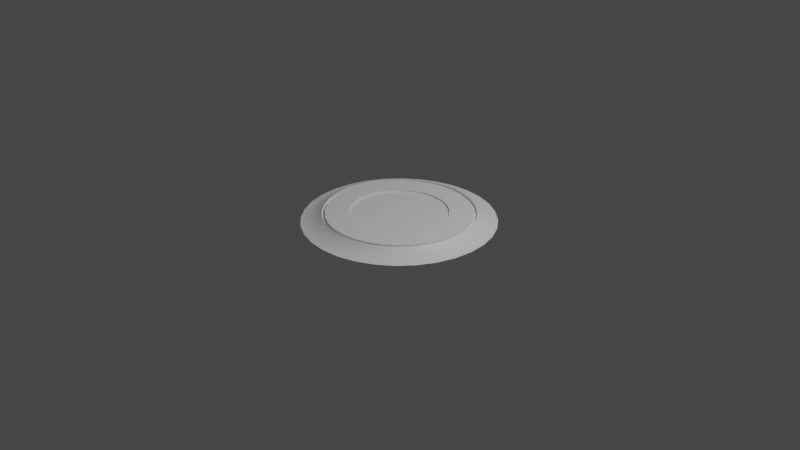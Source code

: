 # Source: target.blend  (saved by Blender 3.3.6; exported with 4.5.12 LTS)
import bpy
from mathutils import Matrix  # noqa: F401  (used for matrix-valued properties, if any)

bpy.ops.wm.read_factory_settings(use_empty=True)
scene = bpy.context.scene
scene.name = 'Scene'

# ---- collections
col_collection = bpy.data.collections.new('Collection'); scene.collection.children.link(col_collection)

# ---- materials (node trees are filled in below, after node groups)
mat_target_accent = bpy.data.materials.new('target accent')
mat_target_accent.use_transparent_shadow = False
mat_target_body = bpy.data.materials.new('target body')
mat_target_body.use_transparent_shadow = False

# ---- node groups
ng_auto_smooth = bpy.data.node_groups.new('Auto Smooth', 'GeometryNodeTree')
_s = ng_auto_smooth.interface.new_socket(name='Geometry', in_out='OUTPUT', socket_type='NodeSocketGeometry')
_s = ng_auto_smooth.interface.new_socket(name='Geometry', in_out='INPUT', socket_type='NodeSocketGeometry')
_s = ng_auto_smooth.interface.new_socket(name='Angle', in_out='INPUT', socket_type='NodeSocketFloat')
_s.subtype = 'ANGLE'
_s.min_value = 0.0
_s.max_value = 3.142
ng_auto_smooth.is_modifier = True
_N = ng_auto_smooth.nodes; _L = ng_auto_smooth.links
n0 = _N.new('NodeGroupOutput'); n0.name = 'Group Output'; n0.location = (480, -100)
n1 = _N.new('NodeGroupInput'); n1.name = 'Group Input'; n1.location = (-420, -300)
n2 = _N.new('NodeGroupInput'); n2.name = 'Group Input.001'; n2.location = (-60, -100)
n3 = _N.new('GeometryNodeSetShadeSmooth'); n3.name = 'Set Shade Smooth'; n3.location = (120, -100)
n3.domain = 'EDGE'
n4 = _N.new('GeometryNodeSetShadeSmooth'); n4.name = 'Set Shade Smooth.001'; n4.location = (300, -100)
n5 = _N.new('GeometryNodeInputMeshEdgeAngle'); n5.name = 'Edge Angle'; n5.location = (-420, -220)
n6 = _N.new('GeometryNodeInputEdgeSmooth'); n6.name = 'Is Edge Smooth'; n6.location = (-60, -160)
n7 = _N.new('GeometryNodeInputShadeSmooth'); n7.name = 'Is Face Smooth'; n7.location = (-240, -340)
n8 = _N.new('FunctionNodeBooleanMath'); n8.name = 'Boolean Math'; n8.location = (-60, -220)
n9 = _N.new('FunctionNodeCompare'); n9.name = 'Compare'; n9.location = (-240, -180)
n9.operation = 'LESS_EQUAL'
_L.new(n5.outputs[0], n9.inputs[0])
_L.new(n4.outputs[0], n0.inputs[0])
_L.new(n1.outputs[1], n9.inputs[1])
_L.new(n9.outputs[0], n8.inputs[0])
_L.new(n7.outputs[0], n8.inputs[1])
_L.new(n2.outputs[0], n3.inputs[0])
_L.new(n6.outputs[0], n3.inputs[1])
_L.new(n3.outputs[0], n4.inputs[0])
_L.new(n8.outputs[0], n3.inputs[2])
n0.is_active_output = True

# ---- material node trees
mat_target_accent.use_nodes = True; mat_target_accent.node_tree.nodes.clear()
_N = mat_target_accent.node_tree.nodes; _L = mat_target_accent.node_tree.links
n0 = _N.new('ShaderNodeBsdfPrincipled'); n0.name = 'Principled BSDF'; n0.location = (10, 300)
n0.distribution = 'GGX'
n0.subsurface_method = 'RANDOM_WALK_SKIN'
n0.inputs[3].default_value = 1.45
n0.inputs[27].default_value = (0.0, 0.0, 0.0, 1.0)
n0.inputs[28].default_value = 1.0
n1 = _N.new('ShaderNodeOutputMaterial'); n1.name = 'Material Output'; n1.location = (300, 300)
_L.new(n0.outputs[0], n1.inputs[0])
n1.is_active_output = True
mat_target_body.use_nodes = True; mat_target_body.node_tree.nodes.clear()
_N = mat_target_body.node_tree.nodes; _L = mat_target_body.node_tree.links
n0 = _N.new('ShaderNodeBsdfPrincipled'); n0.name = 'Principled BSDF'; n0.location = (10, 300)
n0.distribution = 'GGX'
n0.subsurface_method = 'RANDOM_WALK_SKIN'
n0.inputs[3].default_value = 1.45
n0.inputs[27].default_value = (0.0, 0.0, 0.0, 1.0)
n0.inputs[28].default_value = 1.0
n1 = _N.new('ShaderNodeOutputMaterial'); n1.name = 'Material Output'; n1.location = (300, 300)
_L.new(n0.outputs[0], n1.inputs[0])
n1.is_active_output = True

# ---- world
world_world = bpy.data.worlds.new('World'); scene.world = world_world
world_world.use_nodes = True; world_world.node_tree.nodes.clear()
_N = world_world.node_tree.nodes; _L = world_world.node_tree.links
n0 = _N.new('ShaderNodeOutputWorld'); n0.name = 'World Output'; n0.location = (300, 300)
n1 = _N.new('ShaderNodeBackground'); n1.name = 'Background'; n1.location = (10, 300)
n1.inputs[0].default_value = (0.05088, 0.05088, 0.05088, 1.0)
_L.new(n1.outputs[0], n0.inputs[0])
n0.is_active_output = True
world_world.color = (0.05088, 0.05088, 0.05088)
world_world.use_sun_shadow = False
world_world.sun_shadow_jitter_overblur = 0.0

# ---- cameras
cam_camera = bpy.data.cameras.new('Camera')
cam_camera.clip_end = 100.0
cam_camera.ortho_scale = 7.314

# ---- lights
light_light = bpy.data.lights.new('Light', 'POINT')
light_light.transmission_factor = 0.0
light_light.energy = 1000.0
light_light.shadow_soft_size = 0.1
light_light.shadow_maximum_resolution = 0.006
light_light.use_absolute_resolution = True

# ---- meshes
me_circle_001 = bpy.data.meshes.new('Circle.001')
me_circle_001.from_pydata([(0.0, 1.0, 0.0), (-0.1951, 0.9808, 0.0), (-0.3827, 0.9239, 0.0), (-0.5556, 0.8315, 0.0), (-0.7071, 0.7071, 0.0), (-0.8315, 0.5556, 0.0), (-0.9239, 0.3827, 0.0), (-0.9808, 0.1951, 0.0), (-1.0, 0.0, 0.0), (-0.9808, -0.1951, 0.0), (-0.9239, -0.3827, 0.0), (-0.8315, -0.5556, 0.0), (-0.7071, -0.7071, 0.0), (-0.5556, -0.8315, 0.0), (-0.3827, -0.9239, 0.0), (-0.1951, -0.9808, 0.0), (0.0, -1.0, 0.0), (0.1951, -0.9808, 0.0), (0.3827, -0.9239, 0.0), (0.5556, -0.8315, 0.0), (0.7071, -0.7071, 0.0), (0.8315, -0.5556, 0.0), (0.9239, -0.3827, 0.0), (0.9808, -0.1951, 0.0), (1.0, 0.0, 0.0), (0.9808, 0.1951, 0.0), (0.9239, 0.3827, 0.0), (0.8315, 0.5556, 0.0), (0.7071, 0.7071, 0.0), (0.5556, 0.8315, 0.0), (0.3827, 0.9239, 0.0), (0.1951, 0.9808, 0.0), (-2.588e-09, 0.7862, 0.08767), (-0.1534, 0.7711, 0.08767), (-0.3009, 0.7264, 0.08767), (-0.4368, 0.6537, 0.08767), (-0.5559, 0.5559, 0.08767), (-0.6537, 0.4368, 0.08767), (-0.7264, 0.3009, 0.08767), (-0.7711, 0.1534, 0.08767), (-0.7862, 3.185e-09, 0.08767), (-0.7711, -0.1534, 0.08767), (-0.7264, -0.3009, 0.08767), (-0.6537, -0.4368, 0.08767), (-0.5559, -0.5559, 0.08767), (-0.4368, -0.6537, 0.08767), (-0.3009, -0.7264, 0.08767), (-0.1534, -0.7711, 0.08767), (-2.588e-09, -0.7862, 0.08767), (0.1534, -0.7711, 0.08767), (0.3009, -0.7264, 0.08767), (0.4368, -0.6537, 0.08767), (0.5559, -0.5559, 0.08767), (0.6537, -0.4368, 0.08767), (0.7264, -0.3009, 0.08767), (0.7711, -0.1534, 0.08767), (0.7862, 3.185e-09, 0.08767), (0.7711, 0.1534, 0.08767), (0.7264, 0.3009, 0.08767), (0.6537, 0.4368, 0.08767), (0.5559, 0.5559, 0.08767), (0.4368, 0.6537, 0.08767), (0.3009, 0.7264, 0.08767), (0.1534, 0.7711, 0.08767), (-9.863e-09, 0.5071, 0.08767), (-0.09894, 0.4974, 0.08767), (-0.1941, 0.4685, 0.08767), (-0.2818, 0.4217, 0.08767), (-0.3586, 0.3586, 0.08767), (-0.4217, 0.2818, 0.08767), (-0.4685, 0.1941, 0.08767), (-0.4974, 0.09894, 0.08767), (-0.5071, 1.722e-08, 0.08767), (-0.4974, -0.09894, 0.08767), (-0.4685, -0.1941, 0.08767), (-0.4217, -0.2818, 0.08767), (-0.3586, -0.3586, 0.08767), (-0.2818, -0.4217, 0.08767), (-0.1941, -0.4685, 0.08767), (-0.09894, -0.4974, 0.08767), (-9.863e-09, -0.5071, 0.08767), (0.09894, -0.4974, 0.08767), (0.1941, -0.4685, 0.08767), (0.2818, -0.4217, 0.08767), (0.3586, -0.3586, 0.08767), (0.4217, -0.2818, 0.08767), (0.4685, -0.1941, 0.08767), (0.4974, -0.09894, 0.08767), (0.5071, 1.722e-08, 0.08767), (0.4974, 0.09894, 0.08767), (0.4685, 0.1941, 0.08767), (0.4217, 0.2818, 0.08767), (0.3586, 0.3586, 0.08767), (0.2818, 0.4217, 0.08767), (0.1941, 0.4685, 0.08767), (0.09894, 0.4974, 0.08767), (-0.626, 0.4183, 0.08767), (-0.6955, 0.2881, 0.08767), (0.4183, -0.626, 0.08767), (0.5323, -0.5323, 0.08767), (-0.7384, 0.1469, 0.08767), (0.626, -0.4183, 0.08767), (-0.7528, 3.208e-09, 0.08767), (0.6955, -0.2881, 0.08767), (-0.7384, -0.1469, 0.08767), (0.7384, -0.1469, 0.08767), (-0.6955, -0.2881, 0.08767), (0.7528, 3.208e-09, 0.08767), (-0.626, -0.4183, 0.08767), (0.7384, 0.1469, 0.08767), (-0.5323, -0.5323, 0.08767), (0.6955, 0.2881, 0.08767), (-0.4183, -0.626, 0.08767), (0.626, 0.4183, 0.08767), (-0.2881, -0.6955, 0.08767), (-2.993e-09, 0.7528, 0.08767), (-0.1469, 0.7384, 0.08767), (0.5323, 0.5323, 0.08767), (-0.1469, -0.7384, 0.08767), (-0.2881, 0.6955, 0.08767), (0.4183, 0.626, 0.08767), (-2.993e-09, -0.7528, 0.08767), (-0.4183, 0.626, 0.08767), (0.2881, 0.6955, 0.08767), (0.1469, -0.7384, 0.08767), (-0.5323, 0.5323, 0.08767), (0.1469, 0.7384, 0.08767), (0.2881, -0.6955, 0.08767), (-0.1534, 0.7711, 0.06201), (-2.588e-09, 0.7862, 0.06201), (-0.3009, 0.7264, 0.06201), (-0.4368, 0.6537, 0.06201), (-0.5559, 0.5559, 0.06201), (-0.6537, 0.4368, 0.06201), (-0.7264, 0.3009, 0.06201), (-0.7711, 0.1534, 0.06201), (-0.7862, 3.185e-09, 0.06201), (-0.7711, -0.1534, 0.06201), (-0.7264, -0.3009, 0.06201), (-0.6537, -0.4368, 0.06201), (-0.5559, -0.5559, 0.06201), (-0.4368, -0.6537, 0.06201), (-0.3009, -0.7264, 0.06201), (-0.1534, -0.7711, 0.06201), (-2.588e-09, -0.7862, 0.06201), (0.1534, -0.7711, 0.06201), (0.3009, -0.7264, 0.06201), (0.4368, -0.6537, 0.06201), (0.5559, -0.5559, 0.06201), (0.6537, -0.4368, 0.06201), (0.7264, -0.3009, 0.06201), (0.7711, -0.1534, 0.06201), (0.7862, 3.185e-09, 0.06201), (0.7711, 0.1534, 0.06201), (0.7264, 0.3009, 0.06201), (0.6537, 0.4368, 0.06201), (0.5559, 0.5559, 0.06201), (0.4368, 0.6537, 0.06201), (0.3009, 0.7264, 0.06201), (0.1534, 0.7711, 0.06201), (-0.6955, 0.2881, 0.06201), (0.5323, -0.5323, 0.06201), (-0.7384, 0.1469, 0.06201), (0.626, -0.4183, 0.06201), (-0.7528, 3.208e-09, 0.06201), (0.6955, -0.2881, 0.06201), (-0.7384, -0.1469, 0.06201), (0.7384, -0.1469, 0.06201), (-0.6955, -0.2881, 0.06201), (0.7528, 3.208e-09, 0.06201), (-0.626, -0.4183, 0.06201), (0.7384, 0.1469, 0.06201), (-0.5323, -0.5323, 0.06201), (0.6955, 0.2881, 0.06201), (-0.4183, -0.626, 0.06201), (0.626, 0.4183, 0.06201), (-0.2881, -0.6955, 0.06201), (-0.1469, 0.7384, 0.06201), (0.5323, 0.5323, 0.06201), (-0.1469, -0.7384, 0.06201), (-0.2881, 0.6955, 0.06201), (0.4183, 0.626, 0.06201), (-2.993e-09, -0.7528, 0.06201), (-0.4183, 0.626, 0.06201), (0.2881, 0.6955, 0.06201), (0.1469, -0.7384, 0.06201), (-0.5323, 0.5323, 0.06201), (0.1469, 0.7384, 0.06201), (0.2881, -0.6955, 0.06201), (-0.626, 0.4183, 0.06201), (0.4183, -0.626, 0.06201), (-2.993e-09, 0.7528, 0.06201), (-0.09894, 0.4974, 0.06995), (-9.848e-09, 0.5071, 0.06995), (-0.1941, 0.4685, 0.06995), (-0.2818, 0.4217, 0.06995), (-0.3586, 0.3586, 0.06995), (-0.4217, 0.2818, 0.06995), (-0.4685, 0.1941, 0.06995), (-0.4974, 0.09894, 0.06995), (-0.5071, 1.73e-08, 0.06995), (-0.4974, -0.09894, 0.06995), (-0.4685, -0.1941, 0.06995), (-0.4217, -0.2818, 0.06995), (-0.3586, -0.3586, 0.06995), (-0.2818, -0.4217, 0.06995), (-0.1941, -0.4685, 0.06995), (-0.09894, -0.4974, 0.06995), (-9.848e-09, -0.5071, 0.06995), (0.09894, -0.4974, 0.06995), (0.1941, -0.4685, 0.06995), (0.2818, -0.4217, 0.06995), (0.3586, -0.3586, 0.06995), (0.4217, -0.2818, 0.06995), (0.4685, -0.1941, 0.06995), (0.4974, -0.09894, 0.06995), (0.5071, 1.73e-08, 0.06995), (0.4974, 0.09894, 0.06995), (0.4685, 0.1941, 0.06995), (0.4217, 0.2818, 0.06995), (0.3586, 0.3586, 0.06995), (0.2818, 0.4217, 0.06995), (0.1941, 0.4685, 0.06995), (0.09894, 0.4974, 0.06995), (-0.3955, 0.2591, 0.06995), (-0.3026, 0.3152, 0.06995), (-0.1947, 0.3597, 0.06995), (-0.07774, 0.3908, 0.06995), (0.04225, 0.4069, 0.06995), (0.1589, 0.407, 0.06995), (0.2663, 0.3908, 0.06995), (-0.4159, 0.1499, 0.06995), (-0.3103, 0.1968, 0.06995), (-0.1869, 0.2373, 0.06995), (-0.05354, 0.2692, 0.06995), (0.08191, 0.2908, 0.06995), (0.2113, 0.3006, 0.06995), (0.3269, 0.2977, 0.06995), (-0.4191, 0.03526, 0.06995), (-0.3045, 0.07123, 0.06995), (-0.171, 0.1059, 0.06995), (-0.0273, 0.1372, 0.06995), (0.1175, 0.1633, 0.06995), (0.2541, 0.1823, 0.06995), (0.3737, 0.1929, 0.06995), (-0.4048, -0.08052, 0.06995), (-0.2855, -0.05679, 0.06995), (-0.1476, -0.02935, 0.06995), (-6.439e-08, -2.655e-08, 0.06995), (0.1476, 0.02935, 0.06995), (0.2855, 0.05679, 0.06995), (0.4048, 0.08052, 0.06995), (-0.3737, -0.1929, 0.06995), (-0.2541, -0.1823, 0.06995), (-0.1175, -0.1633, 0.06995), (0.0273, -0.1372, 0.06995), (0.171, -0.1059, 0.06995), (0.3045, -0.07123, 0.06995), (0.4191, -0.03526, 0.06995), (-0.3269, -0.2977, 0.06995), (-0.2113, -0.3006, 0.06995), (-0.08191, -0.2908, 0.06995), (0.05354, -0.2692, 0.06995), (0.1869, -0.2373, 0.06995), (0.3103, -0.1968, 0.06995), (0.4159, -0.1499, 0.06995), (-0.2663, -0.3908, 0.06995), (-0.1589, -0.407, 0.06995), (-0.04225, -0.4069, 0.06995), (0.07774, -0.3908, 0.06995), (0.1947, -0.3597, 0.06995), (0.3026, -0.3152, 0.06995), (0.3955, -0.2591, 0.06995), (-8.525e-10, 0.9296, 0.01108), (-2.168e-09, 0.821, 0.05946), (-0.1602, 0.8052, 0.05946), (-0.1814, 0.9117, 0.01108), (-0.3142, 0.7585, 0.05946), (-0.3557, 0.8588, 0.01108), (-0.4561, 0.6826, 0.05946), (-0.5165, 0.7729, 0.01108), (-0.5805, 0.5805, 0.05946), (-0.6573, 0.6573, 0.01108), (-0.6826, 0.4561, 0.05946), (-0.7729, 0.5165, 0.01108), (-0.7585, 0.3142, 0.05946), (-0.8588, 0.3557, 0.01108), (-0.8052, 0.1602, 0.05946), (-0.9117, 0.1814, 0.01108), (-0.821, 2.668e-09, 0.05946), (-0.9296, 1.049e-09, 0.01108), (-0.8052, -0.1602, 0.05946), (-0.9117, -0.1814, 0.01108), (-0.7585, -0.3142, 0.05946), (-0.8588, -0.3557, 0.01108), (-0.6826, -0.4561, 0.05946), (-0.7729, -0.5165, 0.01108), (-0.5805, -0.5805, 0.05946), (-0.6573, -0.6573, 0.01108), (-0.4561, -0.6826, 0.05946), (-0.5165, -0.7729, 0.01108), (-0.3142, -0.7585, 0.05946), (-0.3557, -0.8588, 0.01108), (-0.1602, -0.8052, 0.05946), (-0.1814, -0.9117, 0.01108), (-2.168e-09, -0.821, 0.05946), (-8.525e-10, -0.9296, 0.01108), (0.1602, -0.8052, 0.05946), (0.1814, -0.9117, 0.01108), (0.3142, -0.7585, 0.05946), (0.3557, -0.8588, 0.01108), (0.4561, -0.6826, 0.05946), (0.5165, -0.7729, 0.01108), (0.5805, -0.5805, 0.05946), (0.6573, -0.6573, 0.01108), (0.6826, -0.4561, 0.05946), (0.7729, -0.5165, 0.01108), (0.7585, -0.3142, 0.05946), (0.8588, -0.3557, 0.01108), (0.8052, -0.1602, 0.05946), (0.9117, -0.1814, 0.01108), (0.821, 2.668e-09, 0.05946), (0.9296, 1.049e-09, 0.01108), (0.8052, 0.1602, 0.05946), (0.9117, 0.1814, 0.01108), (0.7585, 0.3142, 0.05946), (0.8588, 0.3557, 0.01108), (0.6826, 0.4561, 0.05946), (0.7729, 0.5165, 0.01108), (0.5805, 0.5805, 0.05946), (0.6573, 0.6573, 0.01108), (0.4561, 0.6826, 0.05946), (0.5165, 0.7729, 0.01108), (0.3142, 0.7585, 0.05946), (0.3557, 0.8588, 0.01108), (0.1602, 0.8052, 0.05946), (0.1814, 0.9117, 0.01108)], [], [(319, 317, 54, 55), (293, 291, 41, 42), (321, 319, 55, 56), (295, 293, 42, 43), (323, 321, 56, 57), (297, 295, 43, 44), (325, 323, 57, 58), (299, 297, 44, 45), (327, 325, 58, 59), (301, 299, 45, 46), (329, 327, 59, 60), (303, 301, 46, 47), (274, 335, 63, 32), (331, 329, 60, 61), (305, 303, 47, 48), (279, 277, 34, 35), (333, 331, 61, 62), (307, 305, 48, 49), (281, 279, 35, 36), (335, 333, 62, 63), (309, 307, 49, 50), (283, 281, 36, 37), (311, 309, 50, 51), (285, 283, 37, 38), (277, 275, 33, 34), (313, 311, 51, 52), (287, 285, 38, 39), (315, 313, 52, 53), (289, 287, 39, 40), (317, 315, 53, 54), (291, 289, 40, 41), (3, 2, 278, 280), (30, 29, 332, 334), (17, 16, 306, 308), (4, 3, 280, 282), (31, 30, 334, 336), (18, 17, 308, 310), (5, 4, 282, 284), (0, 31, 336, 273), (19, 18, 310, 312), (6, 5, 284, 286), (20, 19, 312, 314), (7, 6, 286, 288), (21, 20, 314, 316), (8, 7, 288, 290), (22, 21, 316, 318), (9, 8, 290, 292), (23, 22, 318, 320), (10, 9, 292, 294), (24, 23, 320, 322), (11, 10, 294, 296), (25, 24, 322, 324), (12, 11, 296, 298), (26, 25, 324, 326), (13, 12, 298, 300), (27, 26, 326, 328), (14, 13, 300, 302), (1, 0, 273, 276), (28, 27, 328, 330), (15, 14, 302, 304), (2, 1, 276, 278), (29, 28, 330, 332), (16, 15, 304, 306), (97, 96, 69, 70), (99, 98, 83, 84), (100, 97, 70, 71), (101, 99, 84, 85), (102, 100, 71, 72), (103, 101, 85, 86), (104, 102, 72, 73), (105, 103, 86, 87), (106, 104, 73, 74), (107, 105, 87, 88), (108, 106, 74, 75), (109, 107, 88, 89), (110, 108, 75, 76), (111, 109, 89, 90), (112, 110, 76, 77), (113, 111, 90, 91), (114, 112, 77, 78), (116, 115, 64, 65), (117, 113, 91, 92), (118, 114, 78, 79), (119, 116, 65, 66), (120, 117, 92, 93), (121, 118, 79, 80), (122, 119, 66, 67), (123, 120, 93, 94), (124, 121, 80, 81), (125, 122, 67, 68), (126, 123, 94, 95), (127, 124, 81, 82), (96, 125, 68, 69), (115, 126, 95, 64), (98, 127, 82, 83), (92, 91, 219, 220), (65, 64, 193, 192), (78, 77, 205, 206), (91, 90, 218, 219), (77, 76, 204, 205), (90, 89, 217, 218), (76, 75, 203, 204), (89, 88, 216, 217), (75, 74, 202, 203), (88, 87, 215, 216), (74, 73, 201, 202), (87, 86, 214, 215), (73, 72, 200, 201), (86, 85, 213, 214), (72, 71, 199, 200), (85, 84, 212, 213), (71, 70, 198, 199), (84, 83, 211, 212), (70, 69, 197, 198), (83, 82, 210, 211), (64, 95, 223, 193), (69, 68, 196, 197), (82, 81, 209, 210), (95, 94, 222, 223), (68, 67, 195, 196), (81, 80, 208, 209), (94, 93, 221, 222), (67, 66, 194, 195), (80, 79, 207, 208), (93, 92, 220, 221), (66, 65, 192, 194), (79, 78, 206, 207), (122, 125, 186, 183), (48, 47, 143, 144), (96, 97, 160, 189), (123, 126, 187, 184), (47, 46, 142, 143), (98, 99, 161, 190), (124, 127, 188, 185), (46, 45, 141, 142), (97, 100, 162, 160), (125, 96, 189, 186), (45, 44, 140, 141), (99, 101, 163, 161), (44, 43, 139, 140), (126, 115, 191, 187), (100, 102, 164, 162), (43, 42, 138, 139), (127, 98, 190, 188), (101, 103, 165, 163), (42, 41, 137, 138), (102, 104, 166, 164), (41, 40, 136, 137), (103, 105, 167, 165), (40, 39, 135, 136), (104, 106, 168, 166), (39, 38, 134, 135), (105, 107, 169, 167), (38, 37, 133, 134), (32, 63, 159, 129), (106, 108, 170, 168), (37, 36, 132, 133), (63, 62, 158, 159), (107, 109, 171, 169), (147, 146, 188, 190), (129, 159, 187, 191), (133, 132, 186, 189), (146, 145, 185, 188), (159, 158, 184, 187), (132, 131, 183, 186), (145, 144, 182, 185), (158, 157, 181, 184), (131, 130, 180, 183), (144, 143, 179, 182), (157, 156, 178, 181), (130, 128, 177, 180), (143, 142, 176, 179), (156, 155, 175, 178), (128, 129, 191, 177), (142, 141, 174, 176), (155, 154, 173, 175), (141, 140, 172, 174), (154, 153, 171, 173), (140, 139, 170, 172), (153, 152, 169, 171), (139, 138, 168, 170), (152, 151, 167, 169), (138, 137, 166, 168), (151, 150, 165, 167), (137, 136, 164, 166), (150, 149, 163, 165), (136, 135, 162, 164), (149, 148, 161, 163), (135, 134, 160, 162), (148, 147, 190, 161), (134, 133, 189, 160), (49, 48, 144, 145), (121, 124, 185, 182), (50, 49, 145, 146), (120, 123, 184, 181), (51, 50, 146, 147), (119, 122, 183, 180), (118, 121, 182, 179), (52, 51, 147, 148), (117, 120, 181, 178), (53, 52, 148, 149), (116, 119, 180, 177), (54, 53, 149, 150), (114, 118, 179, 176), (55, 54, 150, 151), (113, 117, 178, 175), (56, 55, 151, 152), (115, 116, 177, 191), (57, 56, 152, 153), (58, 57, 153, 154), (112, 114, 176, 174), (59, 58, 154, 155), (111, 113, 175, 173), (33, 32, 129, 128), (60, 59, 155, 156), (110, 112, 174, 172), (34, 33, 128, 130), (61, 60, 156, 157), (109, 111, 173, 171), (35, 34, 130, 131), (108, 110, 172, 170), (62, 61, 157, 158), (36, 35, 131, 132), (197, 196, 224, 198), (196, 195, 225, 224), (195, 194, 226, 225), (194, 192, 227, 226), (192, 193, 228, 227), (193, 223, 229, 228), (223, 222, 230, 229), (222, 221, 220, 230), (198, 224, 231, 199), (224, 225, 232, 231), (225, 226, 233, 232), (226, 227, 234, 233), (227, 228, 235, 234), (228, 229, 236, 235), (229, 230, 237, 236), (230, 220, 219, 237), (199, 231, 238, 200), (231, 232, 239, 238), (232, 233, 240, 239), (233, 234, 241, 240), (234, 235, 242, 241), (235, 236, 243, 242), (236, 237, 244, 243), (237, 219, 218, 244), (200, 238, 245, 201), (238, 239, 246, 245), (239, 240, 247, 246), (240, 241, 248, 247), (241, 242, 249, 248), (242, 243, 250, 249), (243, 244, 251, 250), (244, 218, 217, 251), (201, 245, 252, 202), (245, 246, 253, 252), (246, 247, 254, 253), (247, 248, 255, 254), (248, 249, 256, 255), (249, 250, 257, 256), (250, 251, 258, 257), (251, 217, 216, 258), (202, 252, 259, 203), (252, 253, 260, 259), (253, 254, 261, 260), (254, 255, 262, 261), (255, 256, 263, 262), (256, 257, 264, 263), (257, 258, 265, 264), (258, 216, 215, 265), (203, 259, 266, 204), (259, 260, 267, 266), (260, 261, 268, 267), (261, 262, 269, 268), (262, 263, 270, 269), (263, 264, 271, 270), (264, 265, 272, 271), (265, 215, 214, 272), (204, 266, 206, 205), (266, 267, 207, 206), (267, 268, 208, 207), (268, 269, 209, 208), (269, 270, 210, 209), (270, 271, 211, 210), (271, 272, 212, 211), (272, 214, 213, 212), (276, 273, 274, 275), (278, 276, 275, 277), (280, 278, 277, 279), (282, 280, 279, 281), (284, 282, 281, 283), (286, 284, 283, 285), (288, 286, 285, 287), (290, 288, 287, 289), (292, 290, 289, 291), (294, 292, 291, 293), (296, 294, 293, 295), (298, 296, 295, 297), (300, 298, 297, 299), (302, 300, 299, 301), (304, 302, 301, 303), (306, 304, 303, 305), (308, 306, 305, 307), (310, 308, 307, 309), (312, 310, 309, 311), (314, 312, 311, 313), (316, 314, 313, 315), (318, 316, 315, 317), (320, 318, 317, 319), (322, 320, 319, 321), (324, 322, 321, 323), (326, 324, 323, 325), (328, 326, 325, 327), (330, 328, 327, 329), (332, 330, 329, 331), (334, 332, 331, 333), (336, 334, 333, 335), (273, 336, 335, 274), (275, 274, 32, 33)])
me_circle_001.polygons.foreach_set('use_smooth', [True] * 320)
me_circle_001.polygons.foreach_set('material_index', [1, 1, 1, 1, 1, 1, 1, 1, 1, 1, 1, 1, 1, 1, 1, 1, 1, 1, 1, 1, 1, 1, 1, 1, 1, 1, 1, 1, 1, 1, 1, 1, 1, 1, 1, 1, 1, 1, 1, 1, 1, 1, 1, 1, 1, 1, 1, 1, 1, 1, 1, 1, 1, 1, 1, 1, 1, 1, 1, 1, 1, 1, 1, 1, 1, 1, 1, 1, 1, 1, 1, 1, 1, 1, 1, 1, 1, 1, 1, 1, 1, 1, 1, 1, 1, 1, 1, 1, 1, 1, 1, 1, 1, 1, 1, 1, 1, 1, 1, 1, 1, 1, 1, 1, 1, 1, 1, 1, 1, 1, 1, 1, 1, 1, 1, 1, 1, 1, 1, 1, 1, 1, 1, 1, 1, 1, 1, 1, 1, 1, 1, 1, 1, 1, 1, 1, 1, 1, 1, 1, 1, 1, 1, 1, 1, 1, 1, 1, 1, 1, 1, 1, 1, 1, 1, 1, 1, 1, 1, 0, 0, 0, 0, 0, 0, 0, 0, 0, 0, 0, 0, 0, 0, 0, 0, 0, 0, 0, 0, 0, 0, 0, 0, 0, 0, 0, 0, 0, 0, 0, 0, 1, 1, 1, 1, 1, 1, 1, 1, 1, 1, 1, 1, 1, 1, 1, 1, 1, 1, 1, 1, 1, 1, 1, 1, 1, 1, 1, 1, 1, 1, 1, 1, 0, 0, 0, 0, 0, 0, 0, 0, 0, 0, 0, 0, 0, 0, 0, 0, 0, 0, 0, 0, 0, 0, 0, 0, 0, 0, 0, 0, 0, 0, 0, 0, 0, 0, 0, 0, 0, 0, 0, 0, 0, 0, 0, 0, 0, 0, 0, 0, 0, 0, 0, 0, 0, 0, 0, 0, 0, 0, 0, 0, 0, 0, 0, 0, 1, 1, 1, 1, 1, 1, 1, 1, 1, 1, 1, 1, 1, 1, 1, 1, 1, 1, 1, 1, 1, 1, 1, 1, 1, 1, 1, 1, 1, 1, 1, 1, 1])
_uv = me_circle_001.uv_layers.new(name='UVMap')
_uv.uv.foreach_set('vector', [0.0, 0.0, 0.0, 0.0, 0.0, 0.0, 0.0, 0.0, 0.0, 0.0, 0.0, 0.0, 0.0, 0.0, 0.0, 0.0, 0.0, 0.0, 0.0, 0.0, 0.0, 0.0, 0.0, 0.0, 0.0, 0.0, 0.0, 0.0, 0.0, 0.0, 0.0, 0.0, 0.0, 0.0, 0.0, 0.0, 0.0, 0.0, 0.0, 0.0, 0.0, 0.0, 0.0, 0.0, 0.0, 0.0, 0.0, 0.0, 0.0, 0.0, 0.0, 0.0, 0.0, 0.0, 0.0, 0.0, 0.0, 0.0, 0.0, 0.0, 0.0, 0.0, 0.0, 0.0, 0.0, 0.0, 0.0, 0.0, 0.0, 0.0, 0.0, 0.0, 0.0, 0.0, 0.0, 0.0, 0.0, 0.0, 0.0, 0.0, 0.0, 0.0, 0.0, 0.0, 0.0, 0.0, 0.0, 0.0, 0.0, 0.0, 0.0, 0.0, 0.0, 0.0, 0.0, 0.0, 0.0, 0.0, 0.0, 0.0, 0.0, 0.0, 0.0, 0.0, 0.0, 0.0, 0.0, 0.0, 0.0, 0.0, 0.0, 0.0, 0.0, 0.0, 0.0, 0.0, 0.0, 0.0, 0.0, 0.0, 0.0, 0.0, 0.0, 0.0, 0.0, 0.0, 0.0, 0.0, 0.0, 0.0, 0.0, 0.0, 0.0, 0.0, 0.0, 0.0, 0.0, 0.0, 0.0, 0.0, 0.0, 0.0, 0.0, 0.0, 0.0, 0.0, 0.0, 0.0, 0.0, 0.0, 0.0, 0.0, 0.0, 0.0, 0.0, 0.0, 0.0, 0.0, 0.0, 0.0, 0.0, 0.0, 0.0, 0.0, 0.0, 0.0, 0.0, 0.0, 0.0, 0.0, 0.0, 0.0, 0.0, 0.0, 0.0, 0.0, 0.0, 0.0, 0.0, 0.0, 0.0, 0.0, 0.0, 0.0, 0.0, 0.0, 0.0, 0.0, 0.0, 0.0, 0.0, 0.0, 0.0, 0.0, 0.0, 0.0, 0.0, 0.0, 0.0, 0.0, 0.0, 0.0, 0.0, 0.0, 0.0, 0.0, 0.0, 0.0, 0.0, 0.0, 0.0, 0.0, 0.0, 0.0, 0.0, 0.0, 0.0, 0.0, 0.0, 0.0, 0.0, 0.0, 0.0, 0.0, 0.0, 0.0, 0.0, 0.0, 0.0, 0.0, 0.0, 0.0, 0.0, 0.0, 0.0, 0.0, 0.0, 0.0, 0.0, 0.0, 0.0, 0.0, 0.0, 0.0, 0.0, 0.0, 0.0, 0.0, 0.0, 0.0, 0.0, 0.0, 0.0, 0.0, 0.0, 0.0, 0.0, 0.0, 0.0, 0.0, 0.0, 0.0, 0.0, 0.0, 0.0, 0.0, 0.0, 0.0, 0.0, 0.0, 0.0, 0.0, 0.0, 0.0, 0.0, 0.0, 0.0, 0.0, 0.0, 0.0, 0.0, 0.0, 0.0, 0.0, 0.0, 0.0, 0.0, 0.0, 0.0, 0.0, 0.0, 0.0, 0.0, 0.0, 0.0, 0.0, 0.0, 0.0, 0.0, 0.0, 0.0, 0.0, 0.0, 0.0, 0.0, 0.0, 0.0, 0.0, 0.0, 0.0, 0.0, 0.0, 0.0, 0.0, 0.0, 0.0, 0.0, 0.0, 0.0, 0.0, 0.0, 0.0, 0.0, 0.0, 0.0, 0.0, 0.0, 0.0, 0.0, 0.0, 0.0, 0.0, 0.0, 0.0, 0.0, 0.0, 0.0, 0.0, 0.0, 0.0, 0.0, 0.0, 0.0, 0.0, 0.0, 0.0, 0.0, 0.0, 0.0, 0.0, 0.0, 0.0, 0.0, 0.0, 0.0, 0.0, 0.0, 0.0, 0.0, 0.0, 0.0, 0.0, 0.0, 0.0, 0.0, 0.0, 0.0, 0.0, 0.0, 0.0, 0.0, 0.0, 0.0, 0.0, 0.0, 0.0, 0.0, 0.0, 0.0, 0.0, 0.0, 0.0, 0.0, 0.0, 0.0, 0.0, 0.0, 0.0, 0.0, 0.0, 0.0, 0.0, 0.0, 0.0, 0.0, 0.0, 0.0, 0.0, 0.0, 0.0, 0.0, 0.0, 0.0, 0.0, 0.0, 0.0, 0.0, 0.0, 0.0, 0.0, 0.0, 0.0, 0.0, 0.0, 0.0, 0.0, 0.0, 0.0, 0.0, 0.0, 0.0, 0.0, 0.0, 0.0, 0.0, 0.0, 0.0, 0.0, 0.0, 0.0, 0.0, 0.0, 0.0, 0.0, 0.0, 0.0, 0.0, 0.0, 0.0, 0.0, 0.0, 0.0, 0.0, 0.0, 0.0, 0.0, 0.0, 0.0, 0.0, 0.0, 0.0, 0.0, 0.0, 0.0, 0.0, 0.0, 0.0, 0.0, 0.0, 0.0, 0.0, 0.0, 0.0, 0.0, 0.0, 0.0, 0.0, 0.0, 0.0, 0.0, 0.0, 0.0, 0.0, 0.0, 0.0, 0.0, 0.0, 0.0, 0.0, 0.0, 0.0, 0.0, 0.0, 0.0, 0.0, 0.0, 0.0, 0.0, 0.0, 0.0, 0.0, 0.0, 0.0, 0.0, 0.0, 0.0, 0.0, 0.0, 0.0, 0.0, 0.0, 0.0, 0.0, 0.0, 0.0, 0.0, 0.0, 0.0, 0.0, 0.0, 0.0, 0.0, 0.0, 0.0, 0.0, 0.0, 0.0, 0.0, 0.0, 0.0, 0.0, 0.0, 0.0, 0.0, 0.0, 0.0, 0.0, 0.0, 0.0, 0.0, 0.0, 0.0, 0.0, 0.0, 0.0, 0.0, 0.0, 0.0, 0.0, 0.0, 0.0, 0.0, 0.0, 0.0, 0.0, 0.0, 0.0, 0.0, 0.0, 0.0, 0.0, 0.0, 0.0, 0.0, 0.0, 0.0, 0.0, 0.0, 0.0, 0.0, 0.0, 0.0, 0.0, 0.0, 0.0, 0.0, 0.0, 0.0, 0.0, 0.0, 0.0, 0.0, 0.0, 0.0, 0.0, 0.0, 0.0, 0.0, 0.0, 0.0, 0.0, 0.0, 0.0, 0.0, 0.0, 0.0, 0.0, 0.0, 0.0, 0.0, 0.0, 0.0, 0.0, 0.0, 0.0, 0.0, 0.0, 0.0, 0.0, 0.0, 0.0, 0.0, 0.0, 0.0, 0.0, 0.0, 0.0, 0.0, 0.0, 0.0, 0.0, 0.0, 0.0, 0.0, 0.0, 0.0, 0.0, 0.0, 0.0, 0.0, 0.0, 0.0, 0.0, 0.0, 0.0, 0.0, 0.0, 0.0, 0.0, 0.0, 0.0, 0.0, 0.0, 0.0, 0.0, 0.0, 0.0, 0.0, 0.0, 0.0, 0.0, 0.0, 0.0, 0.0, 0.0, 0.0, 0.0, 0.0, 0.0, 0.0, 0.0, 0.0, 0.0, 0.0, 0.0, 0.0, 0.0, 0.0, 0.0, 0.0, 0.0, 0.0, 0.0, 0.0, 0.0, 0.0, 0.0, 0.0, 0.0, 0.0, 0.0, 0.0, 0.0, 0.0, 0.0, 0.0, 0.0, 0.0, 0.0, 0.0, 0.0, 0.0, 0.0, 0.0, 0.0, 0.0, 0.0, 0.0, 0.0, 0.0, 0.0, 0.0, 0.0, 0.0, 0.0, 0.0, 0.0, 0.0, 0.0, 0.0, 0.0, 0.0, 0.0, 0.0, 0.0, 0.0, 0.0, 0.0, 0.0, 0.0, 0.0, 0.0, 0.0, 0.0, 0.0, 0.0, 0.0, 0.0, 0.0, 0.0, 0.0, 0.0, 0.0, 0.0, 0.0, 0.0, 0.0, 0.0, 0.0, 0.0, 0.0, 0.0, 0.0, 0.0, 0.0, 0.0, 0.0, 0.0, 0.0, 0.0, 0.0, 0.0, 0.0, 0.0, 0.0, 0.0, 0.0, 0.0, 0.0, 0.0, 0.0, 0.0, 0.0, 0.0, 0.0, 0.0, 0.0, 0.0, 0.0, 0.0, 0.0, 0.0, 0.0, 0.0, 0.0, 0.0, 0.0, 0.0, 0.0, 0.0, 0.0, 0.0, 0.0, 0.0, 0.0, 0.0, 0.0, 0.0, 0.0, 0.0, 0.0, 0.0, 0.0, 0.0, 0.0, 0.0, 0.0, 0.0, 0.0, 0.0, 0.0, 0.0, 0.0, 0.0, 0.0, 0.0, 0.0, 0.0, 0.0, 0.0, 0.0, 0.0, 0.0, 0.0, 0.0, 0.0, 0.0, 0.0, 0.0, 0.0, 0.0, 0.0, 0.0, 0.0, 0.0, 0.0, 0.0, 0.0, 0.0, 0.0, 0.0, 0.0, 0.0, 0.0, 0.0, 0.0, 0.0, 0.0, 0.0, 0.0, 0.0, 0.0, 0.0, 0.0, 0.0, 0.0, 0.0, 0.0, 0.0, 0.0, 0.0, 0.0, 0.0, 0.0, 0.0, 0.0, 0.0, 0.0, 0.0, 0.0, 0.0, 0.0, 0.0, 0.0, 0.0, 0.0, 0.0, 0.0, 0.0, 0.0, 0.0, 0.0, 0.0, 0.0, 0.0, 0.0, 0.0, 0.0, 0.0, 0.0, 0.0, 0.0, 0.0, 0.0, 0.0, 0.0, 0.0, 0.0, 0.0, 0.0, 0.0, 0.0, 0.0, 0.0, 0.0, 0.0, 0.0, 0.0, 0.0, 0.0, 0.0, 0.0, 0.0, 0.0, 0.0, 0.0, 0.0, 0.0, 0.0, 0.0, 0.0, 0.0, 0.0, 0.0, 0.0, 0.0, 0.0, 0.0, 0.0, 0.0, 0.0, 0.0, 0.0, 0.0, 0.0, 0.0, 0.0, 0.0, 0.0, 0.0, 0.0, 0.0, 0.0, 0.0, 0.0, 0.0, 0.0, 0.0, 0.0, 0.0, 0.0, 0.0, 0.0, 0.0, 0.0, 0.0, 0.0, 0.0, 0.0, 0.0, 0.0, 0.0, 0.0, 0.0, 0.0, 0.0, 0.0, 0.0, 0.0, 0.0, 0.0, 0.0, 0.0, 0.0, 0.0, 0.0, 0.0, 0.0, 0.0, 0.0, 0.0, 0.0, 0.0, 0.0, 0.0, 0.0, 0.0, 0.0, 0.0, 0.0, 0.0, 0.0, 0.0, 0.0, 0.0, 0.0, 0.0, 0.0, 0.0, 0.0, 0.0, 0.0, 0.0, 0.0, 0.0, 0.0, 0.0, 0.0, 0.0, 0.0, 0.0, 0.0, 0.0, 0.0, 0.0, 0.0, 0.0, 0.0, 0.0, 0.0, 0.0, 0.0, 0.0, 0.0, 0.0, 0.0, 0.0, 0.0, 0.0, 0.0, 0.0, 0.0, 0.0, 0.0, 0.0, 0.0, 0.0, 0.0, 0.0, 0.0, 0.0, 0.0, 0.0, 0.0, 0.0, 0.0, 0.0, 0.0, 0.0, 0.0, 0.0, 0.0, 0.0, 0.0, 0.0, 0.0, 0.0, 0.0, 0.0, 0.0, 0.0, 0.0, 0.0, 0.0, 0.0, 0.0, 0.0, 0.0, 0.0, 0.0, 0.0, 0.0, 0.0, 0.0, 0.0, 0.0, 0.0, 0.0, 0.0, 0.0, 0.0, 0.0, 0.0, 0.0, 0.0, 0.0, 0.0, 0.0, 0.0, 0.0, 0.0, 0.0, 0.0, 0.0, 0.0, 0.0, 0.0, 0.0, 0.0, 0.0, 0.0, 0.0, 0.0, 0.0, 0.0, 0.0, 0.0, 0.0, 0.0, 0.0, 0.0, 0.0, 0.0, 0.0, 0.0, 0.0, 0.0, 0.0, 0.0, 0.0, 0.0, 0.0, 0.0, 0.0, 0.0, 0.0, 0.0, 0.0, 0.0, 0.0, 0.0, 0.0, 0.0, 0.0, 0.0, 0.0, 0.0, 0.0, 0.0, 0.0, 0.0, 0.0, 0.0, 0.0, 0.0, 0.0, 0.0, 0.0, 0.0, 0.0, 0.0, 0.0, 0.0, 0.0, 0.0, 0.0, 0.0, 0.0, 0.0, 0.0, 0.0, 0.0, 0.0, 0.0, 0.0, 0.0, 0.0, 0.0, 0.0, 0.0, 0.0, 0.0, 0.0, 0.0, 0.0, 0.0, 0.0, 0.0, 0.0, 0.0, 0.0, 0.0, 0.0, 0.0, 0.0, 0.0, 0.0, 0.0, 0.0, 0.0, 0.0, 0.0, 0.0, 0.0, 0.0, 0.0, 0.0, 0.0, 0.0, 0.0, 0.0, 0.0, 0.0, 0.0, 0.0, 0.0, 0.0, 0.0, 0.0, 0.0, 0.0, 0.0, 0.0, 0.0, 0.0, 0.0, 0.0, 0.0, 0.0, 0.0, 0.0, 0.0, 0.0, 0.0, 0.0, 0.0, 0.0, 0.0, 0.0, 0.0, 0.0, 0.0, 0.0, 0.0, 0.0, 0.0, 0.0, 0.0, 0.0, 0.0, 0.0, 0.0, 0.0, 0.0, 0.0, 0.0, 0.0, 0.0, 0.0, 0.0, 0.0, 0.0, 0.0, 0.0, 0.0, 0.0, 0.0, 0.0, 0.0, 0.0, 0.0, 0.0, 0.0, 0.0, 0.0, 0.0, 0.0, 0.0, 0.0, 0.0, 0.0, 0.0, 0.0, 0.0, 0.0, 0.0, 0.0, 0.0, 0.0, 0.0, 0.0, 0.0, 0.0, 0.0, 0.0, 0.0, 0.0, 0.0, 0.0, 0.0, 0.0, 0.0, 0.0, 0.0, 0.0, 0.0, 0.0, 0.0, 0.0, 0.0, 0.0, 0.0, 0.0, 0.0, 0.0, 0.0, 0.0, 0.0, 0.0, 0.0, 0.0, 0.0, 0.0, 0.0, 0.0, 0.0, 0.0, 0.0, 0.0, 0.0, 0.0, 0.0, 0.0, 0.0, 0.0, 0.0, 0.0, 0.0, 0.0, 0.0, 0.0, 0.0, 0.0, 0.0, 0.0, 0.0, 0.0, 0.0, 0.0, 0.0, 0.0, 0.0, 0.0, 0.0, 0.0, 0.0, 0.0, 0.0, 0.0, 0.0, 0.0, 0.0, 0.0, 0.0, 0.0, 0.0, 0.0, 0.0, 0.0, 0.0, 0.0, 0.0, 0.0, 0.0, 0.0, 0.0, 0.0, 0.0, 0.0, 0.0, 0.0, 0.0, 0.0, 0.0, 0.0, 0.0, 0.0, 0.0, 0.0, 0.0, 0.0, 0.0, 0.0, 0.0, 0.0, 0.0, 0.0, 0.0, 0.0, 0.0, 0.0, 0.0, 0.0, 0.0, 0.0, 0.0, 0.0, 0.0, 0.0, 0.0, 0.0, 0.0, 0.0, 0.0, 0.0, 0.0, 0.0, 0.0, 0.0, 0.0, 0.0, 0.0, 0.0, 0.0, 0.0, 0.0, 0.0, 0.0, 0.0, 0.0, 0.0, 0.0, 0.0, 0.0, 0.0, 0.0, 0.0, 0.0, 0.0, 0.0, 0.0, 0.0, 0.0, 0.0, 0.0, 0.0, 0.0, 0.0, 0.0, 0.0, 0.0, 0.0, 0.0, 0.0, 0.0, 0.0, 0.0, 0.0, 0.0, 0.0, 0.0, 0.0, 0.0, 0.0, 0.0, 0.0, 0.0, 0.0, 0.0, 0.0, 0.0, 0.0, 0.0, 0.0, 0.0, 0.0, 0.0, 0.0, 0.0, 0.0, 0.0, 0.0, 0.0, 0.0, 0.0, 0.0, 0.0, 0.0, 0.0, 0.0, 0.0, 0.0, 0.0, 0.0, 0.0, 0.0, 0.0, 0.0, 0.0, 0.0, 0.0, 0.0, 0.0, 0.0, 0.0, 0.0, 0.0, 0.0, 0.0, 0.0, 0.0, 0.0, 0.0, 0.0, 0.0, 0.0, 0.0, 0.0, 0.0, 0.0, 0.0, 0.0, 0.0, 0.0, 0.0, 0.0, 0.0, 0.0, 0.0, 0.0, 0.0, 0.0, 0.0, 0.0, 0.0, 0.0, 0.0, 0.0, 0.0, 0.0, 0.0, 0.0, 0.0, 0.0, 0.0, 0.0, 0.0, 0.0, 0.0, 0.0, 0.0, 0.0, 0.0, 0.0, 0.0, 0.0, 0.0, 0.0, 0.0, 0.0, 0.0, 0.0, 0.0, 0.0, 0.0, 0.0, 0.0, 0.0, 0.0, 0.0, 0.0, 0.0, 0.0, 0.0, 0.0, 0.0, 0.0, 0.0, 0.0, 0.0, 0.0, 0.0, 0.0, 0.0, 0.0, 0.0, 0.0, 0.0, 0.0, 0.0, 0.0, 0.0, 0.0, 0.0, 0.0, 0.0, 0.0, 0.0, 0.0, 0.0, 0.0, 0.0, 0.0, 0.0, 0.0, 0.0, 0.0, 0.0, 0.0, 0.0, 0.0, 0.0, 0.0, 0.0, 0.0, 0.0, 0.0, 0.0, 0.0, 0.0, 0.0, 0.0, 0.0, 0.0, 0.0, 0.0, 0.0, 0.0, 0.0, 0.0, 0.0, 0.0, 0.0, 0.0, 0.0, 0.0, 0.0, 0.0, 0.0, 0.0, 0.0, 0.0, 0.0, 0.0, 0.0, 0.0, 0.0, 0.0, 0.0, 0.0, 0.0, 0.0, 0.0, 0.0, 0.0, 0.0, 0.0, 0.0, 0.0, 0.0, 0.0, 0.0, 0.0, 0.0, 0.0, 0.0, 0.0, 0.0, 0.0, 0.0, 0.0, 0.0, 0.0, 0.0, 0.0, 0.0, 0.0, 0.0, 0.0, 0.0, 0.0, 0.0, 0.0, 0.0, 0.0, 0.0, 0.0, 0.0, 0.0, 0.0, 0.0, 0.0, 0.0, 0.0, 0.0, 0.0, 0.0, 0.0, 0.0, 0.0, 0.0, 0.0, 0.0, 0.0, 0.0, 0.0, 0.0, 0.0, 0.0, 0.0, 0.0, 0.0, 0.0, 0.0, 0.0, 0.0, 0.0, 0.0, 0.0, 0.0, 0.0, 0.0, 0.0, 0.0, 0.0, 0.0, 0.0, 0.0, 0.0, 0.0, 0.0, 0.0, 0.0, 0.0, 0.0, 0.0, 0.0, 0.0, 0.0, 0.0, 0.0, 0.0, 0.0, 0.0, 0.0, 0.0, 0.0, 0.0, 0.0, 0.0, 0.0, 0.0, 0.0, 0.0, 0.0, 0.0, 0.0, 0.0, 0.0, 0.0, 0.0, 0.0, 0.0, 0.0, 0.0, 0.0, 0.0, 0.0, 0.0, 0.0, 0.0, 0.0, 0.0, 0.0, 0.0, 0.0, 0.0, 0.0, 0.0, 0.0, 0.0, 0.0, 0.0, 0.0, 0.0, 0.0, 0.0, 0.0, 0.0, 0.0, 0.0, 0.0, 0.0, 0.0, 0.0, 0.0, 0.0, 0.0, 0.0, 0.0, 0.0, 0.0, 0.0, 0.0, 0.0, 0.0, 0.0, 0.0, 0.0, 0.0, 0.0, 0.0, 0.0, 0.0, 0.0, 0.0, 0.0, 0.0, 0.0, 0.0, 0.0, 0.0, 0.0, 0.0, 0.0, 0.0, 0.0, 0.0, 0.0, 0.0, 0.0, 0.0, 0.0, 0.0, 0.0, 0.0, 0.0, 0.0, 0.0, 0.0, 0.0, 0.0, 0.0, 0.0, 0.0, 0.0, 0.0, 0.0, 0.0, 0.0, 0.0, 0.0, 0.0, 0.0, 0.0, 0.0, 0.0, 0.0, 0.0, 0.0, 0.0, 0.0, 0.0, 0.0, 0.0, 0.0, 0.0, 0.0, 0.0, 0.0, 0.0, 0.0, 0.0, 0.0, 0.0, 0.0, 0.0, 0.0, 0.0, 0.0, 0.0, 0.0, 0.0, 0.0, 0.0, 0.0, 0.0, 0.0, 0.0, 0.0, 0.0, 0.0, 0.0, 0.0, 0.0, 0.0, 0.0, 0.0, 0.0, 0.0, 0.0, 0.0, 0.0, 0.0, 0.0, 0.0, 0.0, 0.0, 0.0, 0.0, 0.0, 0.0, 0.0, 0.0, 0.0, 0.0, 0.0, 0.0, 0.0, 0.0, 0.0, 0.0, 0.0, 0.0, 0.0, 0.0, 0.0, 0.0, 0.0, 0.0, 0.0, 0.0, 0.0, 0.0, 0.0, 0.0, 0.0, 0.0, 0.0, 0.0, 0.0, 0.0, 0.0, 0.0, 0.0, 0.0, 0.0, 0.0, 0.0, 0.0, 0.0, 0.0, 0.0, 0.0, 0.0, 0.0, 0.0, 0.0, 0.0, 0.0, 0.0, 0.0, 0.0, 0.0, 0.0, 0.0, 0.0, 0.0, 0.0, 0.0, 0.0, 0.0, 0.0, 0.0, 0.0, 0.0, 0.0, 0.0, 0.0, 0.0, 0.0, 0.0, 0.0, 0.0, 0.0, 0.0, 0.0, 0.0, 0.0, 0.0, 0.0, 0.0, 0.0, 0.0, 0.0, 0.0, 0.0, 0.0, 0.0, 0.0, 0.0, 0.0, 0.0, 0.0, 0.0, 0.0, 0.0, 0.0, 0.0, 0.0, 0.0, 0.0, 0.0, 0.0, 0.0, 0.0, 0.0, 0.0, 0.0, 0.0, 0.0, 0.0, 0.0, 0.0, 0.0, 0.0, 0.0, 0.0, 0.0, 0.0, 0.0, 0.0, 0.0, 0.0, 0.0, 0.0, 0.0, 0.0, 0.0, 0.0, 0.0, 0.0, 0.0, 0.0, 0.0, 0.0, 0.0, 0.0, 0.0, 0.0, 0.0, 0.0, 0.0, 0.0, 0.0, 0.0, 0.0, 0.0, 0.0, 0.0, 0.0, 0.0, 0.0, 0.0, 0.0, 0.0, 0.0, 0.0, 0.0, 0.0, 0.0, 0.0, 0.0, 0.0, 0.0, 0.0, 0.0, 0.0, 0.0, 0.0, 0.0, 0.0, 0.0, 0.0, 0.0, 0.0, 0.0, 0.0, 0.0, 0.0, 0.0, 0.0, 0.0, 0.0, 0.0, 0.0, 0.0, 0.0, 0.0, 0.0, 0.0, 0.0, 0.0, 0.0, 0.0, 0.0, 0.0, 0.0, 0.0, 0.0, 0.0, 0.0, 0.0, 0.0, 0.0, 0.0, 0.0, 0.0, 0.0, 0.0, 0.0, 0.0, 0.0, 0.0, 0.0, 0.0, 0.0, 0.0, 0.0, 0.0, 0.0, 0.0, 0.0, 0.0, 0.0, 0.0, 0.0, 0.0, 0.0, 0.0, 0.0, 0.0, 0.0, 0.0, 0.0, 0.0, 0.0, 0.0, 0.0, 0.0, 0.0, 0.0, 0.0, 0.0, 0.0, 0.0, 0.0, 0.0, 0.0, 0.0, 0.0, 0.0, 0.0, 0.0, 0.0, 0.0, 0.0, 0.0, 0.0, 0.0, 0.0, 0.0, 0.0, 0.0, 0.0, 0.0, 0.0, 0.0, 0.0, 0.0, 0.0, 0.0, 0.0, 0.0, 0.0, 0.0, 0.0, 0.0, 0.0, 0.0, 0.0, 0.0, 0.0, 0.0, 0.0, 0.0, 0.0, 0.0, 0.0, 0.0, 0.0, 0.0, 0.0, 0.0, 0.0, 0.0, 0.0, 0.0, 0.0, 0.0, 0.0, 0.0, 0.0, 0.0, 0.0, 0.0, 0.0, 0.0, 0.0, 0.0, 0.0, 0.0, 0.0, 0.0, 0.0, 0.0, 0.0, 0.0, 0.0, 0.0, 0.0, 0.0, 0.0, 0.0, 0.0, 0.0, 0.0, 0.0, 0.0, 0.0, 0.0, 0.0, 0.0, 0.0, 0.0, 0.0, 0.0, 0.0, 0.0, 0.0, 0.0, 0.0, 0.0, 0.0, 0.0, 0.0, 0.0, 0.0, 0.0, 0.0, 0.0, 0.0, 0.0, 0.0, 0.0, 0.0, 0.0, 0.0, 0.0, 0.0, 0.0, 0.0, 0.0, 0.0, 0.0, 0.0, 0.0, 0.0, 0.0, 0.0, 0.0, 0.0, 0.0, 0.0, 0.0, 0.0, 0.0, 0.0, 0.0, 0.0, 0.0, 0.0, 0.0, 0.0, 0.0, 0.0, 0.0, 0.0, 0.0, 0.0, 0.0, 0.0, 0.0, 0.0, 0.0, 0.0, 0.0, 0.0, 0.0, 0.0, 0.0, 0.0, 0.0, 0.0, 0.0, 0.0, 0.0, 0.0, 0.0, 0.0, 0.0, 0.0, 0.0, 0.0, 0.0, 0.0, 0.0, 0.0, 0.0, 0.0, 0.0, 0.0, 0.0, 0.0, 0.0, 0.0, 0.0, 0.0, 0.0, 0.0, 0.0, 0.0, 0.0, 0.0, 0.0, 0.0, 0.0, 0.0, 0.0, 0.0, 0.0, 0.0, 0.0, 0.0, 0.0, 0.0, 0.0, 0.0, 0.0, 0.0, 0.0, 0.0, 0.0, 0.0, 0.0, 0.0, 0.0, 0.0, 0.0, 0.0, 0.0, 0.0, 0.0, 0.0, 0.0, 0.0, 0.0, 0.0, 0.0, 0.0, 0.0, 0.0, 0.0, 0.0, 0.0, 0.0, 0.0, 0.0, 0.0, 0.0, 0.0, 0.0, 0.0, 0.0, 0.0, 0.0, 0.0, 0.0, 0.0, 0.0, 0.0, 0.0, 0.0, 0.0, 0.0, 0.0, 0.0, 0.0, 0.0, 0.0, 0.0, 0.0, 0.0, 0.0, 0.0, 0.0, 0.0, 0.0, 0.0, 0.0, 0.0, 0.0, 0.0, 0.0, 0.0, 0.0, 0.0, 0.0, 0.0, 0.0, 0.0, 0.0, 0.0, 0.0, 0.0, 0.0, 0.0, 0.0, 0.0, 0.0, 0.0, 0.0, 0.0, 0.0, 0.0, 0.0, 0.0, 0.0, 0.0, 0.0, 0.0, 0.0, 0.0, 0.0, 0.0, 0.0, 0.0, 0.0, 0.0, 0.0, 0.0, 0.0, 0.0, 0.0, 0.0, 0.0, 0.0, 0.0, 0.0, 0.0, 0.0, 0.0, 0.0, 0.0, 0.0, 0.0, 0.0, 0.0, 0.0, 0.0, 0.0, 0.0, 0.0, 0.0, 0.0, 0.0, 0.0, 0.0, 0.0, 0.0, 0.0, 0.0, 0.0, 0.0, 0.0, 0.0, 0.0, 0.0, 0.0, 0.0, 0.0, 0.0, 0.0, 0.0, 0.0, 0.0, 0.0, 0.0, 0.0, 0.0, 0.0, 0.0, 0.0, 0.0, 0.0, 0.0, 0.0, 0.0, 0.0, 0.0, 0.0, 0.0, 0.0, 0.0, 0.0, 0.0, 0.0, 0.0, 0.0, 0.0, 0.0, 0.0, 0.0, 0.0, 0.0, 0.0, 0.0, 0.0, 0.0, 0.0, 0.0, 0.0, 0.0, 0.0, 0.0, 0.0, 0.0, 0.0, 0.0, 0.0, 0.0, 0.0, 0.0, 0.0, 0.0, 0.0, 0.0, 0.0, 0.0, 0.0, 0.0, 0.0, 0.0, 0.0, 0.0, 0.0, 0.0, 0.0, 0.0, 0.0, 0.0, 0.0, 0.0, 0.0, 0.0, 0.0, 0.0, 0.0, 0.0, 0.0, 0.0, 0.0, 0.0, 0.0, 0.0, 0.0, 0.0, 0.0, 0.0, 0.0])
me_circle_001.materials.append(mat_target_accent)
me_circle_001.materials.append(mat_target_body)
me_circle_001.update()

# ---- objects
ob_light = bpy.data.objects.new('Light', light_light)
ob_camera = bpy.data.objects.new('Camera', cam_camera)
ob_circle = bpy.data.objects.new('Circle', me_circle_001)

# ---- transforms, parenting, visibility, modifiers, constraints
ob_light.location = (4.076, 1.005, 5.904)
ob_light.rotation_euler = (0.6503, 0.05522, 1.866)
ob_light.lock_rotations_4d = False
ob_light.empty_display_type = 'ARROWS'
ob_light.color = (0.0, 0.0, 0.0, 0.0)
ob_light.lineart.crease_threshold = 0.0
ob_camera.location = (7.359, -6.926, 4.958)
ob_camera.rotation_euler = (1.109, 0.0, 0.8149)
ob_camera.lock_rotations_4d = False
ob_camera.empty_display_type = 'ARROWS'
ob_camera.color = (0.0, 0.0, 0.0, 0.0)
ob_camera.display_type = 'WIRE'
ob_camera.lineart.crease_threshold = 0.0
ob_circle.location = (0.0, 0.0, 0.0)
_m = ob_circle.modifiers.new('Auto Smooth', 'NODES')
_m.node_group = ng_auto_smooth
_gi = [s.identifier for s in ng_auto_smooth.interface.items_tree if s.item_type == 'SOCKET' and s.in_out == 'INPUT']
_m[_gi[1]] = 0.5236  # Angle

# ---- collection membership
col_collection.objects.link(ob_light)
col_collection.objects.link(ob_camera)
col_collection.objects.link(ob_circle)

# ---- scene / render settings (as saved in the file)
scene.camera = ob_camera
scene.frame_start = 1; scene.frame_end = 250; scene.frame_set(1)
scene.render.engine = 'BLENDER_EEVEE_NEXT'
scene.cycles.sampling_pattern = 'TABULATED_SOBOL'
scene.cycles.use_light_tree = False
scene.view_settings.view_transform = 'Filmic'
bpy.context.view_layer.update()
